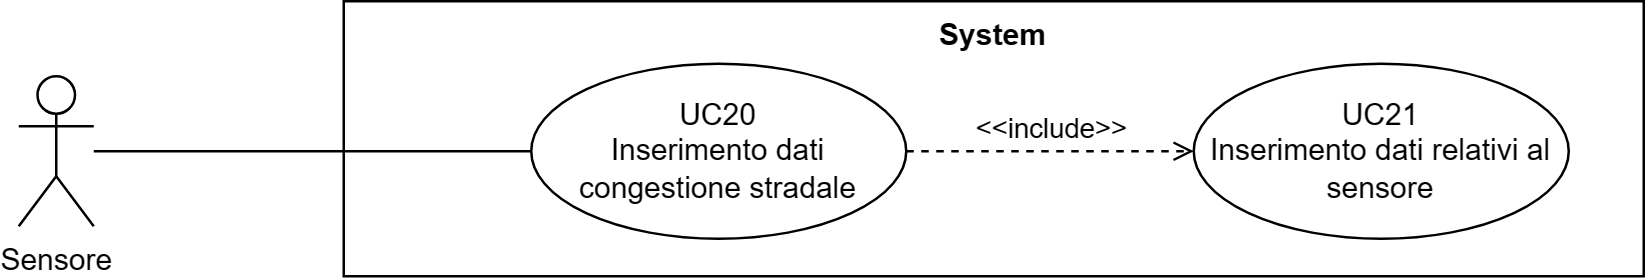

The diagram above was exported from draw.io. Its source (the exported page's mxGraphModel, read from the mxfile embedded in the PNG):
<mxGraphModel dx="41626" dy="759" grid="1" gridSize="10" guides="1" tooltips="1" connect="1" arrows="1" fold="1" page="1" pageScale="1" pageWidth="20000" pageHeight="20000" math="0" shadow="0">
  <root>
    <mxCell id="0" />
    <mxCell id="1" parent="0" />
    <mxCell id="2" value="Sensore" style="shape=umlActor;verticalLabelPosition=bottom;verticalAlign=top;html=1;outlineConnect=0;" vertex="1" parent="1">
      <mxGeometry x="-19930" y="2935" width="30" height="60" as="geometry" />
    </mxCell>
    <mxCell id="3" value="System" style="shape=rect;html=1;verticalAlign=top;fontStyle=1;whiteSpace=wrap;align=center;" vertex="1" parent="1">
      <mxGeometry x="-19800" y="2905" width="520" height="110" as="geometry" />
    </mxCell>
    <mxCell id="4" value="UC20&lt;br&gt;Inserimento dati congestione stradale" style="ellipse;whiteSpace=wrap;html=1;" vertex="1" parent="1">
      <mxGeometry x="-19725" y="2930" width="150" height="70" as="geometry" />
    </mxCell>
    <mxCell id="5" value="" style="edgeStyle=none;html=1;endArrow=none;verticalAlign=bottom;rounded=0;" edge="1" source="2" target="4" parent="1">
      <mxGeometry width="160" relative="1" as="geometry">
        <mxPoint x="-19850" y="3010" as="sourcePoint" />
        <mxPoint x="-19690" y="3010" as="targetPoint" />
      </mxGeometry>
    </mxCell>
    <mxCell id="6" value="UC21&lt;br&gt;Inserimento dati relativi al sensore" style="ellipse;whiteSpace=wrap;html=1;" vertex="1" parent="1">
      <mxGeometry x="-19460" y="2930" width="150" height="70" as="geometry" />
    </mxCell>
    <mxCell id="7" value="&amp;lt;&amp;lt;include&amp;gt;&amp;gt;" style="edgeStyle=none;html=1;endArrow=open;verticalAlign=bottom;dashed=1;labelBackgroundColor=none;rounded=0;" edge="1" source="4" target="6" parent="1">
      <mxGeometry width="160" relative="1" as="geometry">
        <mxPoint x="-19630" y="2815" as="sourcePoint" />
        <mxPoint x="-19470" y="2815" as="targetPoint" />
      </mxGeometry>
    </mxCell>
  </root>
</mxGraphModel>